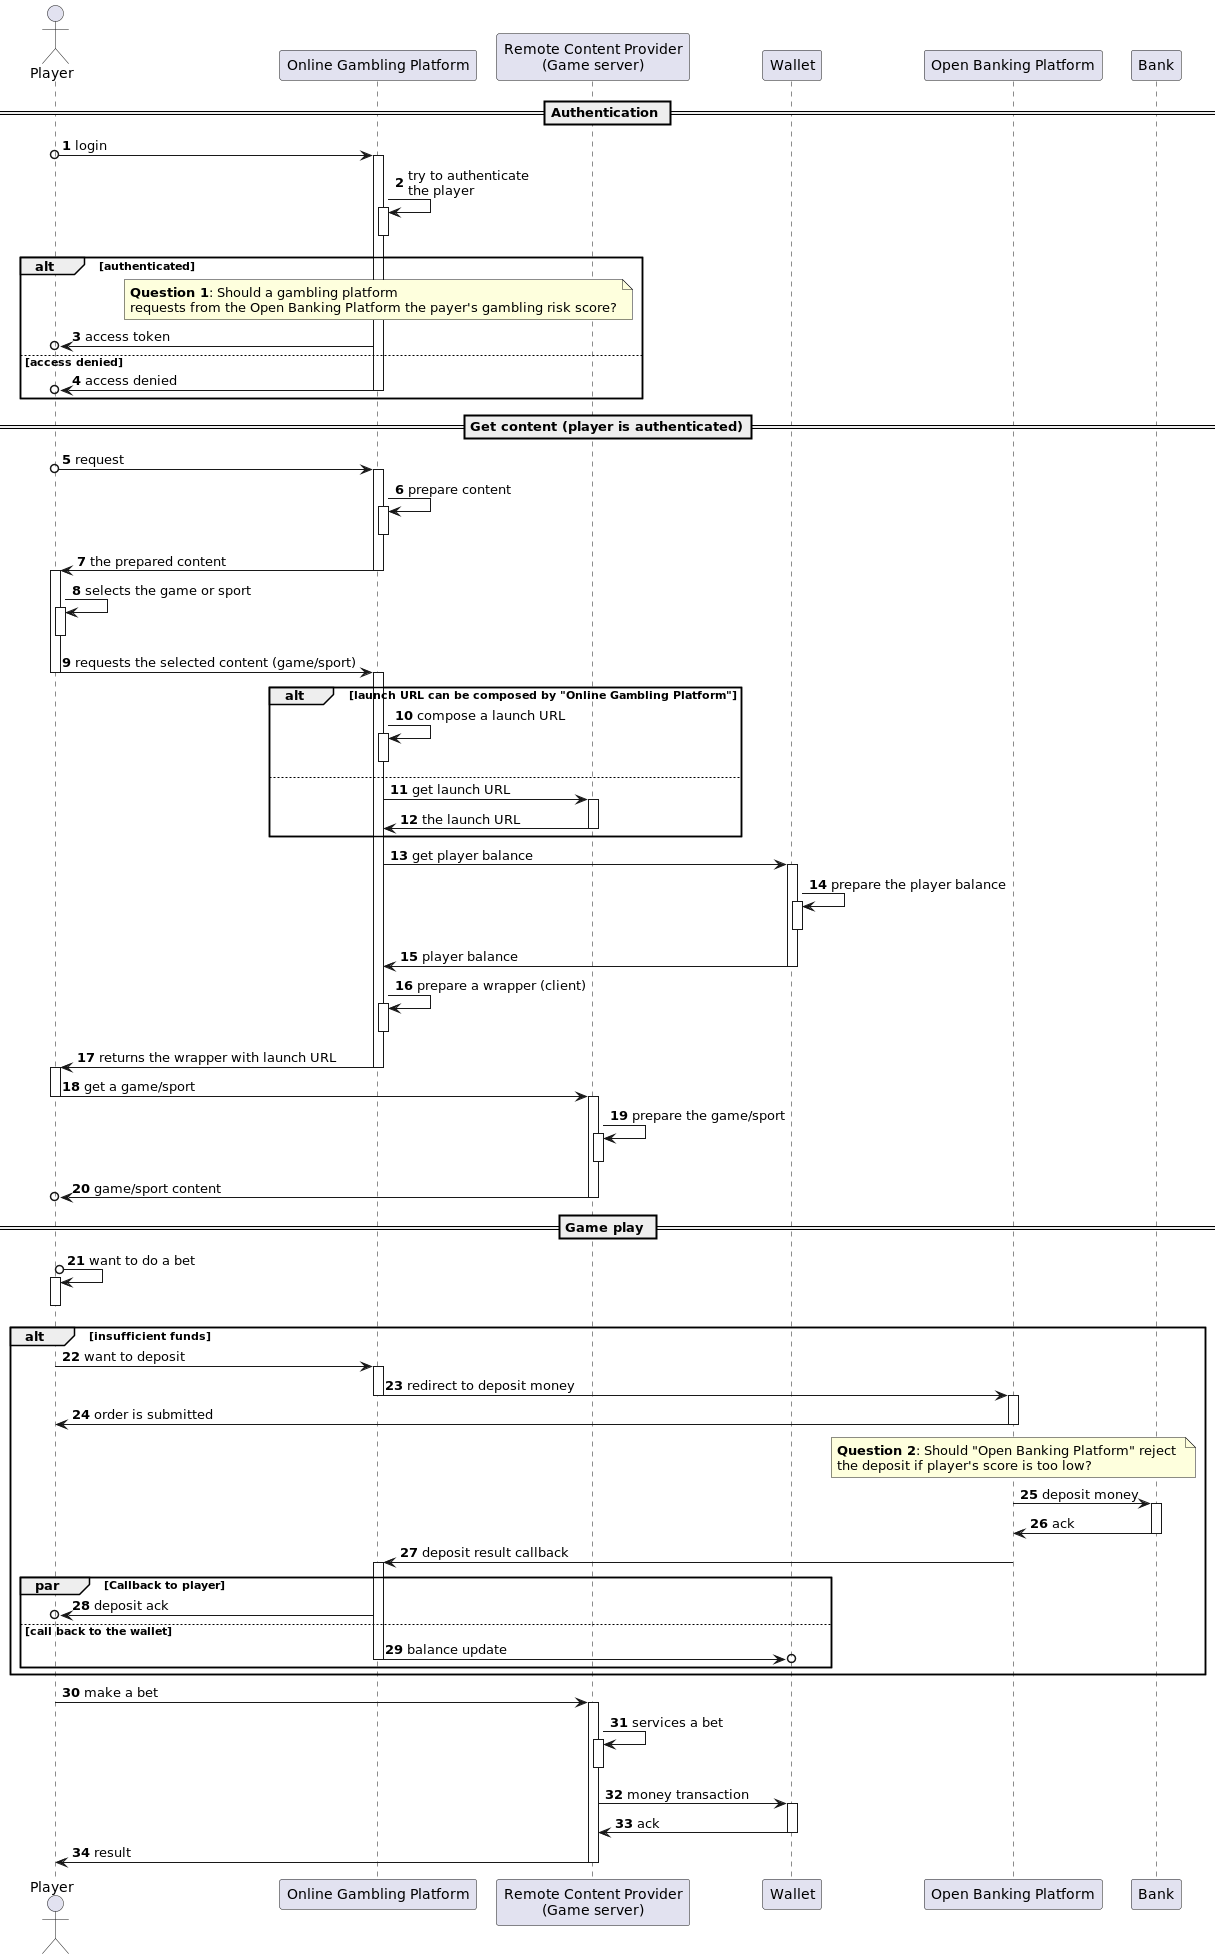

The diagram above was rendered by PlantUML. Its source (embedded in the PNG):
@startuml

autonumber

actor player as "Player"
participant ogp as "Online Gambling Platform"
participant rcp as "Remote Content Provider\n(Game server)"
participant wallet as "Wallet"
participant obp as "Open Banking Platform"
participant bank as "Bank"

== Authentication ==

player o-> ogp++: login
ogp -> ogp++--: try to authenticate\nthe player
alt authenticated
  note over ogp: <b>Question 1</b>: Should a gambling platform \nrequests from the Open Banking Platform the payer's gambling risk score?
  ogp ->o player: access token
   else  access denied
  ogp ->o player--: access denied
end

== Get content (player is authenticated)==

player o-> ogp++: request
ogp -> ogp++--: prepare content
ogp -> player--++: the prepared content
player -> player++--: selects the game or sport
player -> ogp--++: requests the selected content (game/sport)
alt launch URL can be composed by "Online Gambling Platform"
  ogp -> ogp++--: compose a launch URL
else
  ogp -> rcp++: get launch URL
  rcp -> ogp--: the launch URL
end
ogp -> wallet++: get player balance
wallet -> wallet++--: prepare the player balance
wallet -> ogp--: player balance
ogp -> ogp++-- : prepare a wrapper (client)
ogp -> player--++: returns the wrapper with launch URL
player -> rcp--++: get a game/sport
rcp -> rcp++--: prepare the game/sport
rcp ->o player-- : game/sport content

== Game play ==
player o-> player++--: want to do a bet
alt insufficient funds
  player -> ogp++: want to deposit
  ogp -> obp--++: redirect to deposit money
  obp -> player--: order is submitted
  note over obp: <b>Question 2</b>: Should "Open Banking Platform" reject \nthe deposit if player's score is too low?
  obp -> bank++: deposit money
  bank -> obp--: ack
  obp -> ogp: deposit result callback
  activate ogp

  par Callback to player
    ogp ->o player: deposit ack
  else call back to the wallet
    ogp ->o  wallet: balance update
    deactivate ogp
  end

end
player -> rcp++: make a bet
rcp -> rcp++--: services a bet
rcp -> wallet++: money transaction
wallet -> rcp--: ack
rcp -> player--: result

@enduml